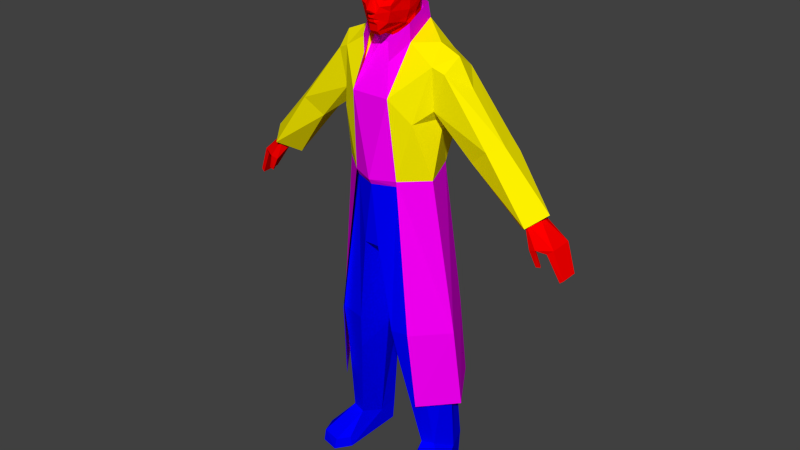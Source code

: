 # Source: jc_denton.blend  (saved by Blender 2.67.0; exported with 4.5.12 LTS)
import bpy
from mathutils import Matrix  # noqa: F401  (used for matrix-valued properties, if any)

bpy.ops.wm.read_factory_settings(use_empty=True)
scene = bpy.context.scene
scene.name = 'Scene'

# ---- collections
col_collection_1 = bpy.data.collections.new('Collection 1'); scene.collection.children.link(col_collection_1)

# ---- materials (node trees are filled in below, after node groups)
mat_face_hands = bpy.data.materials.new('face_hands')
mat_face_hands.alpha_threshold = 0.0
mat_face_hands.use_transparent_shadow = False
mat_face_hands.diffuse_color = (1.0, 0.0, 0.0, 1.0)
mat_face_hands.specular_color = (0.0, 0.0, 0.0)
mat_face_hands.roughness = 0.5
mat_coat = bpy.data.materials.new('coat')
mat_coat.alpha_threshold = 0.0
mat_coat.use_transparent_shadow = False
mat_coat.diffuse_color = (1.0, 0.8894, 0.0, 1.0)
mat_coat.specular_color = (0.0, 0.0, 0.0)
mat_coat.roughness = 0.5
mat_pants = bpy.data.materials.new('pants')
mat_pants.alpha_threshold = 0.0
mat_pants.use_transparent_shadow = False
mat_pants.diffuse_color = (0.0, 0.0, 1.0, 1.0)
mat_pants.specular_color = (0.0, 0.0, 0.0)
mat_pants.roughness = 0.5
mat_torso = bpy.data.materials.new('torso')
mat_torso.alpha_threshold = 0.0
mat_torso.use_transparent_shadow = False
mat_torso.diffuse_color = (1.0, 0.0, 1.0, 1.0)
mat_torso.specular_color = (0.0, 0.0, 0.0)
mat_torso.roughness = 0.5

# ---- material node trees

# ---- world
world_world = bpy.data.worlds.new('World'); scene.world = world_world
world_world.color = (0.05088, 0.05088, 0.05088)
world_world.use_sun_shadow = False
world_world.sun_shadow_jitter_overblur = 0.0
world_world.cycles.sampling_method = 'MANUAL'
world_world.cycles.sample_map_resolution = 256

# ---- meshes
me_jcdentonmale_ms3d_m_001 = bpy.data.meshes.new('JCDentonMale.ms3d.m.001')
me_jcdentonmale_ms3d_m_001.from_pydata([(-0.05877, 0.6087, -0.1254), (0.1318, -1.06, -0.1334), (0.02345, -0.1593, -0.1274), (-0.2653, -0.7509, -0.04118), (0.08563, 0.1174, 0.08516), (0.2681, -0.7509, -0.04118), (0.1799, 0.324, -0.04318), (0.06958, 0.4042, 0.1052), (0.5369, 0.0653, -0.1174), (0.1558, 0.5646, -0.05722), (-0.02869, -0.1252, 0.1152), (-0.1931, -0.9333, 0.01898), (0.1939, -0.9333, 0.01898), (-0.1791, 0.322, -0.04318), (-0.133, -1.06, -0.1334), (-0.5381, 0.0653, -0.1174), (-0.155, 0.5646, -0.05722), (0.05955, 0.6087, -0.1254), (-0.151, -0.7489, -0.2237), (0.08362, 0.5646, 0.004946), (-0.07081, 0.4042, 0.1052), (-0.08284, 0.5646, 0.004946), (-0.1049, 0.1134, -0.1495), (-0.1931, 0.3581, -0.1414), (-0.02267, 0.5546, 0.02099), (0.05955, 0.691, 0.06912), (0.06356, 0.5746, -0.05321), (-0.05677, 0.8053, 0.01297), (-0.5381, 0.0653, 0.01497), (-0.4819, 0.02118, -0.05521), (-0.03471, 0.5947, -0.1174), (0.02145, 0.8253, 0.03302), (0.02546, 0.8093, -0.09131), (0.5369, 0.0653, 0.01497), (0.4827, 0.02118, -0.05521), (-0.08485, 0.1174, 0.08516), (0.1759, -1.058, 0.1594), (0.1939, -1.06, -0.1314), (-0.1771, -1.058, 0.1594), (-0.1931, -1.06, -0.1314), (-0.05877, 0.6629, -0.1134), (0.05955, 0.6629, -0.1134), (0.2701, -1.058, 0.07513), (-0.2714, -1.058, 0.07513), (0.09164, 0.09137, -0.1214), (0.1919, 0.3581, -0.1414), (-0.143, -0.9394, 0.03101), (0.1438, -0.9394, 0.03101), (0.583, 0.1014, -0.05321), (-0.5842, 0.1014, -0.05321), (-0.1671, -0.4461, 0.08516), (0.1679, -0.4461, 0.08516), (0.1518, -0.7489, -0.2237), (0.1418, 0.09739, 0.008956), (-0.05877, 0.691, 0.06912), (-0.0006133, -0.1613, 0.008956), (0.02746, -0.1252, 0.1152), (0.03348, 0.5947, -0.1174), (-0.02468, -0.1593, -0.1274), (0.01543, 0.5907, 0.06912), (-0.06279, 0.5746, -0.05321), (-0.02468, 0.7652, -0.1214), (0.1819, 0.3621, 0.01297), (-0.143, 0.09739, 0.008956), (-0.1811, 0.3621, 0.01297), (-0.02067, 0.8033, 0.06711), (0.007409, 0.6749, 0.1052), (0.05955, 0.6047, -0.04519), (-0.09086, 0.09137, -0.1214), (0.4145, 0.2438, -0.1314), (0.6532, -0.09914, -0.01912), (0.6532, -0.09713, -0.0893), (0.5208, 0.08535, -0.09532), (0.6271, 0.007147, -0.09933), (-0.6524, -0.09913, -0.01912), (-0.6524, -0.09713, -0.0893), (-0.5221, 0.08736, -0.09331), (-0.6263, 0.007147, -0.09933), (-0.2112, 0.4804, -0.1394), (0.3624, 0.1977, -0.1314), (0.06758, -0.1052, -0.1495), (-0.0688, -0.1052, -0.1495), (0.06156, 0.7832, 0.04104), (-0.3636, 0.1977, -0.1314), (-0.02468, 0.5947, 0.02299), (0.02345, 0.5947, 0.02299), (0.1759, 0.1194, 0.008956), (-0.1751, 0.5065, 0.01497), (0.1759, 0.5065, 0.01497), (-0.1751, 0.1194, 0.008956), (0.222, -0.9775, -0.06123), (-0.2212, -0.9775, -0.06123), (-0.5221, 0.08736, -0.0111), (-0.504, 0.06931, -0.05521), (-0.5762, -0.0008744, 0.008956), (-0.05677, 0.8013, -0.05321), (0.2461, -1.058, 0.1433), (-0.2453, -1.058, 0.1433), (0.1057, 0.1134, -0.1495), (0.02345, 0.5546, 0.02099), (0.5208, 0.08535, -0.007086), (0.5068, 0.06731, -0.05521), (0.575, 0.00113, 0.008956), (0.6271, 0.007147, -0.01511), (-0.6263, 0.007147, -0.01511), (-0.02468, 0.8093, -0.09131), (0.05755, 0.8013, -0.05321), (0.1739, -0.07106, 0.006951), (-0.1731, -0.07106, 0.006951), (-0.01465, 0.6047, 0.08115), (0.1378, -1.058, 0.1052), (-0.137, -1.058, 0.1052), (0.5509, -0.006891, 0.004946), (0.5409, 0.09739, -0.05321), (-0.5501, -0.008896, 0.004946), (-0.6003, -0.01291, -0.1053), (-0.6083, -0.008896, -0.009091), (-0.5782, -0.06103, 0.00294), (-0.5582, -0.004885, -0.01711), (-0.5401, 0.09739, -0.05321), (-0.147, -0.438, 0.1112), (-0.02067, 0.8253, 0.03302), (-0.0006131, 0.4644, -0.1815), (0.005404, 0.715, 0.08115), (-0.00663, 0.6428, 0.08917), (0.6011, -0.01291, -0.1053), (0.6071, -0.008896, -0.009091), (0.595, -0.05502, 0.00294), (0.5589, -0.004885, -0.01711), (0.6652, -0.08911, -0.02112), (-0.6645, -0.08911, -0.02112), (0.577, -0.05903, 0.00294), (0.585, -0.05702, -0.0131), (0.1478, -0.438, 0.1112), (0.3163, 0.2157, -0.009091), (0.6652, -0.08911, -0.08529), (0.2421, -1.012, 0.1373), (-0.2413, -1.012, 0.1373), (-0.6645, -0.0871, -0.08529), (-0.5943, -0.05502, 0.00294), (-0.5842, -0.05903, -0.0131), (0.212, 0.4804, -0.1394), (0.02746, 0.6408, 0.07714), (-0.02869, 0.6408, 0.07714), (0.1759, -1.018, 0.1493), (-0.1751, -1.018, 0.1493), (0.02546, 0.7652, -0.1214), (0.1177, -0.1292, -0.1033), (-0.07081, -0.4521, 0.1032), (0.06958, -0.4521, 0.1032), (-0.4178, 0.2418, -0.1314), (-0.0006132, 0.09538, 0.1092), (-0.3175, 0.2177, -0.009091), (-0.008635, 0.6488, 0.09318), (0.02145, 0.8033, 0.06711), (-0.0688, 0.6649, -0.009091), (-0.5241, 0.08134, -0.05521), (-0.08284, 0.6268, 0.008957), (-0.05075, 0.5125, 0.07112), (0.08362, 0.6268, 0.008957), (0.04953, 0.5125, 0.07112), (-0.07482, 0.7692, -0.007086), (0.5228, 0.08134, -0.05521), (0.08161, 0.09538, 0.07714), (0.05955, 0.6248, -0.003075), (-0.1169, -0.1292, -0.1033), (-0.06479, 0.689, -0.07527), (-0.03471, 0.6669, -0.1013), (-0.02869, 0.719, -0.1234), (0.228, 0.5345, -0.05521), (-0.2272, 0.5345, -0.05521), (0.05755, 0.7271, 0.06711), (0.0395, 0.703, 0.06912), (0.01744, 0.711, 0.07112), (-0.1691, 0.328, -0.1495), (0.2661, -1.02, 0.07513), (-0.2674, -1.02, 0.07513), (0.01744, 0.6629, 0.08917), (0.1277, -0.9795, -0.06123), (0.08161, -0.4962, -0.1294), (-0.127, -0.9795, -0.06123), (-0.08084, -0.4962, -0.1294), (-0.05677, 0.7271, 0.06711), (-0.01666, 0.6629, 0.08917), (-0.08084, 0.09538, 0.07714), (-0.02267, 0.8293, -0.02914), (-0.139, 0.322, 0.06711), (0.1378, 0.322, 0.06711), (0.06758, 0.7571, -0.07326), (-0.3857, 0.2739, 0.01096), (-0.4198, 0.2799, -0.04719), (-0.2152, 0.4884, 0.004946), (-0.2794, 0.4383, -0.05922), (0.3824, 0.2759, 0.01096), (0.4165, 0.2819, -0.04719), (0.216, 0.4884, 0.004946), (0.2802, 0.4383, -0.05922), (0.06356, 0.711, 0.04906), (-0.06078, 0.6047, -0.04519), (-0.05276, 0.6208, -0.0131), (-0.01465, 0.5907, 0.06912), (-0.000613, 0.6669, -0.1274), (-0.04072, 0.703, 0.06912), (-0.06279, 0.711, 0.04906), (0.03549, 0.6669, -0.1013), (0.1699, 0.328, -0.1495), (-0.139, 0.5225, -0.1434), (0.1638, -0.4982, -0.1234), (-0.1631, -0.4982, -0.1234), (0.01543, 0.6047, 0.08115), (-0.06078, 0.7832, 0.04104), (0.08563, 0.02519, -0.1455), (-0.08485, 0.02519, -0.1455), (0.04351, 0.6328, 0.06511), (0.02345, 0.8293, -0.02914), (-0.01866, 0.711, 0.07112), (-0.0006132, 0.1154, 0.1213), (-0.02267, 0.7631, 0.07914), (0.007409, 0.6488, 0.09318), (-0.0668, 0.7571, -0.07326), (0.05755, 0.8053, 0.01297), (0.1398, 0.5225, -0.1434), (0.0756, 0.7692, -0.007086), (-0.04273, 0.6328, 0.06511), (0.06356, 0.689, -0.07527), (0.05955, 0.6428, -0.0492), (-0.004624, 0.715, 0.08115), (-0.004624, 0.6669, 0.1012), (-0.00663, 0.6749, 0.1052), (-0.05877, 0.6428, -0.0492), (0.02947, 0.719, -0.1234), (0.2521, -0.4461, -0.0131), (0.1418, -1.02, 0.1052), (-0.143, -1.02, 0.1052), (0.007409, 0.6428, 0.08917), (-0.2493, -0.4461, -0.0131), (0.222, -0.4962, -0.02914), (-0.2212, -0.4962, -0.02914), (-0.05877, 0.6248, -0.003075), (0.007409, 0.6428, 0.08917), (0.06958, 0.6649, -0.009091), (0.05354, 0.6208, -0.0131), (0.0415, 0.7291, 0.07714), (0.02145, 0.7631, 0.07914), (-0.01064, 0.723, 0.08516), (0.0395, -0.5122, -0.0111), (-0.04072, -0.5122, -0.0111), (0.005404, 0.6669, 0.1012), (-0.01064, 0.6348, 0.08917), (-0.01666, 0.6268, 0.08315), (0.01744, 0.6268, 0.08315), (0.01142, 0.6348, 0.08917), (-0.000613, 0.6448, 0.01898), (-0.02869, 0.6849, 0.08315), (0.02746, 0.6849, 0.08315), (-0.04273, 0.7291, 0.07714), (-0.3255, 0.2398, -0.1334), (0.0395, 0.717, 0.07112), (0.04953, 0.711, 0.06109), (-0.04072, 0.717, 0.07112), (-0.05075, 0.711, 0.06109), (0.02345, 0.5807, 0.01898), (-0.02267, 0.5807, 0.01898), (-0.07281, 0.721, -0.0131), (0.009415, 0.723, 0.08516), (-0.1952, -0.9694, -0.1394), (0.1939, -0.9694, -0.1394), (0.3243, 0.2398, -0.1334), (0.07159, 0.721, -0.0131), (-0.00663, 0.6428, 0.08917), (-0.05476, 0.6709, 0.06511), (0.05554, 0.6709, 0.06511), (-0.06078, 0.7551, 0.05307), (0.06156, 0.7551, 0.05307), (-0.02869, 0.703, 0.07112), (0.02746, 0.703, 0.07112), (-0.08886, -0.5944, 0.08315), (0.08964, -0.5944, 0.08315), (0.1297, -0.9755, -0.1394), (-0.129, -0.9755, -0.1394), (-0.03471, 0.6268, -0.1094), (-0.1671, -0.5924, 0.06711), (0.1679, -0.5924, 0.06711), (0.02746, 0.717, 0.07313), (-0.02869, 0.717, 0.07313), (0.03348, 0.6268, -0.1094), (-0.137, -0.4501, -0.2036), (0.1378, -0.4501, -0.2036), (0.3764, 0.2859, -0.1334), (-0.3797, 0.2839, -0.1334), (-0.04072, 0.707, 0.06912), (-0.02869, 0.707, 0.07112), (0.02746, 0.707, 0.07112), (0.0395, 0.707, 0.06912), (0.02746, 0.715, 0.07313), (-0.02869, 0.715, 0.07313), (-0.04072, 0.715, 0.07112), (0.0395, 0.715, 0.07112), (-0.1631, -0.7408, 0.08917), (0.1638, -0.7408, 0.08917), (-0.01064, 0.6529, 0.08315), (0.009415, 0.6428, 0.08315), (-0.008635, 0.6428, 0.08315), (0.009415, 0.6529, 0.08315), (-0.0307, 0.6428, 0.07112), (-0.0307, 0.6428, 0.07112), (-0.008635, 0.6428, 0.08315), (-0.01064, 0.6348, 0.08315), (0.009415, 0.6348, 0.08315), (0.009415, 0.6428, 0.08315), (0.03148, 0.6428, 0.07112), (0.03148, 0.6428, 0.07112), (0.04953, 0.5827, 0.07112), (-0.05075, 0.5827, 0.07112)], [], [(253, 183, 226), (82, 273, 222), (273, 82, 154), (243, 273, 154), (272, 161, 263), (272, 210, 161), (272, 65, 210), (272, 217, 65), (309, 308, 307), (307, 306, 309), (306, 307, 305), (309, 310, 308), (300, 303, 301), (301, 302, 300), (302, 304, 300), (301, 303, 311), (215, 295, 291), (291, 296, 290), (295, 296, 291), (290, 296, 260), (173, 292, 294), (292, 293, 297), (294, 292, 297), (293, 258, 297), (172, 258, 293), (275, 172, 293), (275, 293, 292), (173, 275, 292), (274, 215, 291), (202, 274, 291), (202, 291, 290), (260, 202, 290), (173, 294, 283), (294, 297, 257), (283, 294, 257), (297, 258, 257), (215, 284, 295), (295, 259, 296), (284, 259, 295), (296, 259, 260), (240, 271, 164), (271, 213, 164), (155, 238, 270), (238, 223, 270), (177, 271, 254), (271, 142, 213), (271, 177, 142), (238, 155, 199), (84, 238, 199), (164, 241, 240), (85, 241, 164), (154, 121, 65), (121, 154, 31), (65, 243, 154), (243, 65, 217), (220, 82, 222), (154, 82, 220), (31, 154, 220), (27, 161, 210), (65, 27, 210), (121, 27, 65), (173, 123, 254), (123, 177, 254), (54, 270, 253), (270, 183, 253), (270, 143, 183), (143, 270, 223), (271, 25, 254), (203, 263, 54), (54, 263, 270), (271, 268, 25), (25, 268, 197), (263, 155, 270), (275, 173, 254), (215, 274, 253), (124, 143, 252), (269, 252, 143), (252, 269, 239), (252, 234, 124), (234, 252, 142), (239, 142, 252), (123, 244, 226), (66, 226, 228), (226, 66, 123), (244, 123, 264), (234, 248, 251), (248, 234, 124), (228, 226, 183), (227, 228, 183), (250, 109, 209), (109, 250, 249), (153, 239, 218), (239, 153, 269), (251, 249, 250), (249, 251, 248), (217, 264, 243), (264, 217, 244), (228, 247, 66), (247, 228, 227), (183, 218, 177), (218, 183, 153), (247, 183, 177), (183, 247, 227), (66, 177, 123), (247, 177, 66), (248, 124, 143), (269, 153, 143), (249, 248, 143), (143, 153, 183), (264, 123, 173), (251, 142, 234), (239, 142, 218), (250, 142, 251), (142, 177, 218), (244, 284, 215), (223, 109, 249), (259, 284, 255), (249, 143, 223), (217, 255, 244), (284, 244, 255), (274, 202, 253), (264, 173, 283), (213, 250, 209), (257, 242, 283), (250, 213, 142), (243, 264, 242), (283, 242, 264), (275, 254, 172), (263, 203, 272), (272, 203, 182), (203, 54, 260), (54, 253, 202), (54, 202, 260), (217, 272, 255), (272, 182, 255), (255, 182, 259), (260, 182, 203), (259, 182, 260), (268, 273, 197), (273, 171, 197), (268, 271, 240), (164, 59, 85), (59, 164, 209), (197, 258, 25), (25, 172, 254), (25, 258, 172), (243, 242, 273), (273, 242, 171), (242, 257, 171), (258, 197, 171), (257, 258, 171), (268, 222, 273), (244, 215, 226), (223, 238, 109), (215, 253, 226), (109, 59, 209), (59, 109, 200), (59, 84, 85), (84, 59, 200), (238, 84, 200), (200, 109, 238), (213, 209, 164), (225, 240, 241), (32, 185, 214), (185, 32, 105), (146, 105, 32), (105, 146, 61), (168, 146, 230), (146, 168, 61), (167, 230, 204), (230, 167, 168), (121, 214, 185), (214, 121, 31), (188, 268, 224), (188, 222, 268), (224, 225, 204), (214, 31, 220), (32, 188, 146), (32, 106, 188), (214, 220, 106), (220, 222, 106), (230, 224, 204), (230, 188, 224), (188, 106, 222), (106, 32, 214), (146, 188, 230), (224, 268, 240), (240, 225, 224), (166, 155, 263), (219, 166, 263), (219, 263, 161), (229, 199, 155), (166, 167, 229), (155, 166, 229), (185, 27, 121), (105, 61, 219), (105, 219, 95), (185, 95, 27), (27, 95, 161), (168, 167, 166), (168, 166, 219), (219, 161, 95), (95, 185, 105), (61, 168, 219), (71, 125, 73), (75, 138, 77), (75, 77, 115), (103, 73, 113), (113, 73, 72), (113, 100, 103), (102, 112, 131), (102, 131, 127), (102, 100, 112), (100, 102, 103), (129, 73, 103), (112, 100, 101), (103, 102, 126), (129, 126, 70), (129, 103, 126), (104, 119, 77), (119, 76, 77), (119, 104, 92), (94, 117, 114), (94, 139, 117), (94, 114, 92), (92, 104, 94), (77, 138, 130), (130, 104, 77), (114, 93, 92), (104, 116, 94), (130, 74, 116), (130, 116, 104), (135, 70, 71), (135, 129, 70), (138, 75, 74), (138, 74, 130), (112, 101, 128), (112, 128, 132), (112, 132, 131), (102, 128, 126), (128, 101, 126), (101, 125, 126), (126, 71, 70), (71, 126, 125), (114, 118, 93), (114, 140, 118), (114, 117, 140), (94, 116, 118), (118, 116, 93), (93, 116, 115), (116, 74, 75), (75, 115, 116), (132, 128, 102), (102, 127, 132), (131, 132, 127), (140, 94, 118), (94, 140, 139), (117, 139, 140), (72, 125, 101), (72, 73, 125), (115, 77, 76), (76, 93, 115), (71, 73, 135), (73, 129, 135), (262, 84, 198), (198, 84, 199), (84, 261, 85), (261, 84, 262), (261, 67, 85), (67, 241, 85), (204, 280, 167), (280, 204, 285), (285, 225, 67), (285, 204, 225), (225, 241, 67), (280, 198, 229), (280, 229, 167), (229, 198, 199), (162, 48, 33), (44, 68, 22), (98, 44, 22), (53, 44, 98), (17, 19, 7), (21, 0, 20), (163, 86, 4), (163, 53, 86), (184, 89, 63), (89, 184, 35), (22, 63, 89), (98, 86, 53), (22, 68, 63), (33, 34, 162), (8, 48, 162), (162, 34, 8), (156, 28, 49), (28, 156, 29), (15, 156, 49), (156, 15, 29), (122, 206, 0), (16, 0, 206), (170, 16, 206), (122, 17, 221), (122, 0, 17), (87, 16, 170), (170, 206, 78), (170, 191, 87), (20, 186, 35), (87, 186, 20), (186, 13, 89, 35), (98, 122, 205), (22, 174, 122), (64, 13, 186), (23, 206, 174), (206, 122, 174), (205, 122, 221), (186, 87, 64), (22, 122, 98), (174, 13, 23), (87, 191, 64), (23, 78, 206), (64, 189, 152), (189, 64, 191), (13, 64, 152), (49, 28, 189), (152, 189, 28), (28, 29, 152), (62, 134, 193), (193, 195, 62), (6, 134, 62), (48, 193, 33), (134, 33, 193), (33, 134, 34), (194, 141, 196), (194, 288, 141), (195, 194, 196), (195, 193, 194), (289, 150, 190), (190, 192, 78), (190, 78, 289), (191, 192, 190), (191, 190, 189), (170, 192, 191), (78, 192, 170), (169, 195, 196), (141, 169, 196), (193, 48, 194), (69, 48, 8), (69, 194, 48), (189, 190, 49), (150, 15, 49), (150, 49, 190), (288, 194, 69), (289, 23, 256), (23, 289, 78), (256, 150, 289), (256, 83, 150), (152, 83, 256), (256, 23, 13), (13, 152, 256), (83, 29, 15), (83, 15, 150), (29, 83, 152), (288, 267, 45), (45, 141, 288), (267, 288, 69), (267, 69, 79), (134, 267, 79), (267, 6, 45), (6, 267, 134), (79, 8, 34), (79, 69, 8), (34, 134, 79), (9, 221, 17), (169, 221, 9), (88, 169, 9), (7, 4, 187), (88, 7, 187), (98, 205, 6, 86), (62, 187, 6), (45, 205, 221), (205, 45, 6), (187, 62, 88), (62, 195, 88), (45, 221, 141), (169, 141, 221), (169, 88, 195), (57, 30, 0), (0, 17, 57), (16, 0, 30), (57, 17, 9), (16, 87, 21), (16, 21, 0), (87, 20, 21), (9, 17, 19), (88, 19, 7), (88, 9, 19), (207, 179, 2), (42, 37, 90), (90, 175, 42), (42, 96, 36), (42, 36, 110), (110, 1, 37), (37, 42, 110), (110, 36, 144), (144, 232, 110), (1, 178, 278), (47, 232, 144), (178, 110, 232), (178, 1, 110), (47, 178, 232), (136, 36, 96), (136, 144, 36), (42, 136, 96), (136, 42, 175), (47, 136, 12), (136, 47, 144), (266, 1, 278), (266, 37, 1), (12, 136, 175), (12, 175, 90), (39, 91, 265), (43, 91, 39), (91, 43, 176), (43, 38, 97), (43, 111, 38), (111, 39, 14), (39, 111, 43), (111, 145, 38), (145, 111, 233), (14, 279, 180), (46, 145, 233), (180, 233, 111), (180, 111, 14), (46, 233, 180), (137, 97, 38), (137, 38, 145), (43, 97, 137), (137, 176, 43), (46, 11, 137), (137, 145, 46), (265, 279, 14), (265, 14, 39), (11, 176, 137), (11, 91, 176), (151, 56, 163), (10, 151, 184), (151, 10, 56), (107, 163, 51), (163, 149, 51), (108, 50, 184), (50, 148, 184), (148, 10, 184), (149, 163, 56), (90, 236, 12), (236, 282, 12), (91, 11, 237), (11, 281, 237), (281, 46, 276), (46, 281, 11), (47, 282, 277), (282, 47, 12), (180, 246, 276), (180, 276, 46), (276, 246, 148), (281, 237, 50), (50, 281, 276), (276, 148, 50), (178, 277, 245), (178, 47, 277), (277, 149, 245), (282, 236, 51), (51, 277, 282), (277, 51, 149), (51, 236, 107), (149, 55, 245), (149, 56, 55), (163, 107, 53), (50, 237, 108), (148, 55, 10), (148, 246, 55), (108, 184, 63), (108, 68, 165), (107, 147, 44), (207, 2, 147), (181, 180, 279), (181, 246, 180), (208, 91, 237), (208, 265, 91), (181, 265, 208), (181, 279, 265), (179, 178, 245), (179, 278, 178), (179, 266, 278), (179, 207, 266), (55, 58, 2), (147, 207, 236), (236, 107, 147), (37, 266, 90), (179, 55, 2), (179, 245, 55), (107, 53, 44), (165, 108, 237), (237, 208, 165), (208, 58, 181), (208, 165, 58), (181, 55, 246), (181, 58, 55), (108, 68, 63), (55, 56, 10), (207, 90, 266), (207, 236, 90), (81, 2, 58), (165, 212, 68), (147, 211, 44), (2, 80, 147), (212, 211, 44), (44, 68, 212), (212, 80, 81), (80, 212, 211), (2, 81, 80), (147, 80, 211), (58, 165, 81), (165, 212, 81), (163, 4, 216), (60, 30, 16), (151, 163, 216), (26, 9, 57), (99, 7, 9), (24, 16, 20), (16, 24, 60), (9, 26, 99), (20, 7, 99), (20, 99, 24), (20, 216, 7), (216, 4, 7), (216, 20, 35), (184, 216, 35), (184, 151, 216), (60, 262, 198), (60, 24, 262), (261, 26, 67), (261, 99, 26), (24, 261, 262), (261, 24, 99), (30, 60, 280), (60, 198, 280), (57, 285, 26), (285, 67, 26), (30, 285, 57), (285, 30, 280), (20, 158, 21), (157, 21, 158), (157, 40, 0), (157, 0, 21), (313, 157, 158), (19, 159, 160), (160, 159, 312), (17, 41, 159), (159, 19, 17), (7, 19, 160), (0, 201, 17), (201, 41, 17), (0, 40, 201), (22, 89, 13, 174), (298, 120, 3), (120, 235, 3), (3, 235, 286, 18), (22, 286, 235, 89), (98, 86, 231, 287), (287, 52, 18, 286), (35, 89, 235, 120), (287, 231, 5, 52), (4, 133, 231, 86), (231, 133, 299, 5), (22, 98, 287, 286), (86, 6, 187, 4)])
me_jcdentonmale_ms3d_m_001.polygons.foreach_set('material_index', [0, 0, 0, 0, 0, 0, 0, 0, 0, 0, 0, 0, 0, 0, 0, 0, 0, 0, 0, 0, 0, 0, 0, 0, 0, 0, 0, 0, 0, 0, 0, 0, 0, 0, 0, 0, 0, 0, 0, 0, 0, 0, 0, 0, 0, 0, 0, 0, 0, 0, 0, 0, 0, 0, 0, 0, 0, 0, 0, 0, 0, 0, 0, 0, 0, 0, 0, 0, 0, 0, 0, 0, 0, 0, 0, 0, 0, 0, 0, 0, 0, 0, 0, 0, 0, 0, 0, 0, 0, 0, 0, 0, 0, 0, 0, 0, 0, 0, 0, 0, 0, 0, 0, 0, 0, 0, 0, 0, 0, 0, 0, 0, 0, 0, 0, 0, 0, 0, 0, 0, 0, 0, 0, 0, 0, 0, 0, 0, 0, 0, 0, 0, 0, 0, 0, 0, 0, 0, 0, 0, 0, 0, 0, 0, 0, 0, 0, 0, 0, 0, 0, 0, 0, 0, 0, 0, 0, 0, 0, 0, 0, 0, 0, 0, 0, 0, 0, 0, 0, 0, 0, 0, 0, 0, 0, 0, 0, 0, 0, 0, 0, 0, 0, 0, 0, 0, 0, 0, 0, 0, 0, 0, 0, 0, 0, 0, 0, 0, 0, 0, 0, 0, 0, 0, 0, 0, 0, 0, 0, 0, 0, 0, 0, 0, 0, 0, 0, 0, 0, 0, 0, 0, 0, 0, 0, 0, 0, 0, 0, 0, 0, 0, 0, 0, 0, 0, 0, 0, 0, 0, 0, 0, 0, 0, 0, 0, 0, 0, 0, 0, 0, 0, 0, 0, 0, 0, 0, 0, 0, 0, 0, 0, 0, 0, 0, 0, 0, 0, 0, 0, 0, 0, 0, 0, 0, 0, 0, 0, 1, 1, 1, 1, 1, 1, 1, 1, 1, 1, 1, 1, 1, 1, 1, 1, 1, 1, 1, 1, 1, 1, 1, 1, 1, 1, 1, 1, 1, 1, 1, 1, 1, 1, 1, 1, 1, 1, 1, 1, 1, 1, 1, 1, 1, 1, 1, 1, 1, 1, 1, 1, 1, 1, 1, 1, 1, 1, 1, 1, 1, 1, 1, 1, 1, 1, 1, 1, 1, 1, 1, 1, 1, 1, 1, 1, 1, 1, 1, 1, 1, 1, 1, 1, 1, 1, 1, 1, 1, 1, 1, 1, 1, 1, 1, 1, 1, 1, 1, 1, 1, 1, 1, 1, 1, 1, 1, 1, 1, 1, 1, 1, 1, 1, 1, 1, 1, 1, 2, 2, 2, 2, 2, 2, 2, 2, 2, 2, 2, 2, 2, 2, 2, 2, 2, 2, 2, 2, 2, 2, 2, 2, 2, 2, 2, 2, 2, 2, 2, 2, 2, 2, 2, 2, 2, 2, 2, 2, 2, 2, 2, 2, 2, 2, 2, 2, 2, 2, 2, 2, 2, 2, 2, 2, 2, 2, 2, 2, 2, 2, 2, 2, 2, 2, 2, 2, 2, 2, 2, 2, 2, 2, 2, 2, 2, 2, 2, 2, 2, 2, 2, 2, 2, 2, 2, 2, 2, 2, 2, 2, 2, 2, 2, 2, 2, 2, 2, 2, 2, 2, 2, 2, 2, 2, 2, 2, 2, 2, 2, 2, 2, 2, 2, 2, 2, 2, 2, 2, 2, 2, 2, 2, 2, 2, 2, 3, 3, 3, 3, 3, 3, 3, 3, 3, 3, 3, 3, 3, 3, 3, 3, 3, 3, 3, 3, 3, 3, 3, 3, 3, 3, 3, 3, 3, 3, 3, 3, 3, 3, 3, 3, 3, 3, 3, 3, 1, 3, 3, 3, 3, 3, 3, 3, 3, 3, 3, 3, 1])
_k = set([(0, 20), (3, 18), (3, 298), (4, 133), (5, 52), (5, 299), (7, 9), (7, 17), (7, 160), (16, 20), (18, 52), (20, 158), (35, 120), (40, 157), (40, 201), (41, 159), (41, 201), (72, 101), (72, 113), (76, 93), (76, 119), (92, 93), (92, 119), (100, 101), (100, 113), (120, 298), (133, 299), (157, 313), (158, 313), (159, 312), (160, 312), (300, 303), (300, 304), (301, 302), (301, 311), (302, 304), (303, 311), (305, 306), (305, 307), (306, 309), (307, 308), (308, 310), (309, 310)])
me_jcdentonmale_ms3d_m_001.attributes.new('sharp_edge', 'BOOLEAN', 'EDGE').data.foreach_set('value', [ (min(e.vertices), max(e.vertices)) in _k for e in me_jcdentonmale_ms3d_m_001.edges])
_uv = me_jcdentonmale_ms3d_m_001.uv_layers.new(name='ms3d_uv_layer')
_uv.uv.foreach_set('vector', [0.1804, 0.3686, 0.2196, 0.3098, 0.2471, 0.4235, 0.4667, 0.6353, 0.4588, 0.5647, 0.5373, 0.5451, 0.4588, 0.5647, 0.4667, 0.6353, 0.3176, 0.6627, 0.3176, 0.5647, 0.4588, 0.5647, 0.3176, 0.6627, 0.08627, 0.5647, 0.007843, 0.549, 0.01961, 0.4196, 0.08627, 0.5647, 0.07059, 0.6431, 0.007843, 0.549, 0.08627, 0.5647, 0.2078, 0.6627, 0.07059, 0.6431, 0.08627, 0.5647, 0.2078, 0.5647, 0.2078, 0.6627, 0.9882, 0.05098, 0.9098, 0.01961, 0.9098, 0.1882, 0.9098, 0.1882, 0.9882, 0.1569, 0.9882, 0.05098, 0.9882, 0.1569, 0.9098, 0.1882, 0.9843, 0.1961, 0.9882, 0.05098, 0.9882, 0.007843, 0.9098, 0.01961, 0.9098, 0.1882, 0.9098, 0.01961, 0.9882, 0.05098, 0.9882, 0.05098, 0.9882, 0.1569, 0.9098, 0.1882, 0.9882, 0.1569, 0.9843, 0.1961, 0.9098, 0.1882, 0.9882, 0.05098, 0.9098, 0.01961, 0.9882, 0.007843, 0.2078, 0.4157, 0.1843, 0.4314, 0.1843, 0.4118, 0.1843, 0.4118, 0.1451, 0.4314, 0.1451, 0.4078, 0.1843, 0.4314, 0.1451, 0.4314, 0.1843, 0.4118, 0.1451, 0.4078, 0.1451, 0.4314, 0.1216, 0.4196, 0.3216, 0.4157, 0.3451, 0.4118, 0.3451, 0.4314, 0.3451, 0.4118, 0.3843, 0.4078, 0.3843, 0.4314, 0.3451, 0.4314, 0.3451, 0.4118, 0.3843, 0.4314, 0.3843, 0.4078, 0.4118, 0.4196, 0.3843, 0.4314, 0.3843, 0.4, 0.4118, 0.4196, 0.3843, 0.4078, 0.3451, 0.4039, 0.3843, 0.4, 0.3843, 0.4078, 0.3451, 0.4039, 0.3843, 0.4078, 0.3451, 0.4118, 0.3216, 0.4157, 0.3451, 0.4039, 0.3451, 0.4118, 0.1843, 0.4039, 0.2078, 0.4157, 0.1843, 0.4118, 0.1451, 0.4, 0.1843, 0.4039, 0.1843, 0.4118, 0.1451, 0.4, 0.1843, 0.4118, 0.1451, 0.4078, 0.1216, 0.4196, 0.1451, 0.4, 0.1451, 0.4078, 0.3216, 0.4157, 0.3451, 0.4314, 0.3451, 0.4392, 0.3451, 0.4314, 0.3843, 0.4314, 0.3843, 0.4392, 0.3451, 0.4392, 0.3451, 0.4314, 0.3843, 0.4392, 0.3843, 0.4314, 0.4118, 0.4196, 0.3843, 0.4392, 0.2078, 0.4157, 0.1843, 0.4392, 0.1843, 0.4314, 0.1843, 0.4314, 0.1451, 0.4392, 0.1451, 0.4314, 0.1843, 0.4392, 0.1451, 0.4392, 0.1843, 0.4314, 0.1451, 0.4314, 0.1451, 0.4392, 0.1216, 0.4196, 0.5137, 0.2667, 0.4157, 0.2941, 0.4784, 0.1569, 0.4157, 0.2941, 0.3882, 0.2118, 0.4784, 0.1569, 0.02745, 0.2706, 0.06275, 0.1569, 0.1137, 0.302, 0.06275, 0.1569, 0.1412, 0.2118, 0.1137, 0.302, 0.3176, 0.3098, 0.4157, 0.2941, 0.349, 0.3686, 0.4157, 0.2941, 0.3373, 0.2431, 0.3882, 0.2118, 0.4157, 0.2941, 0.3176, 0.3098, 0.3373, 0.2431, 0.06275, 0.1569, 0.02745, 0.2706, 0.04706, 0.1294, 0.2039, 0.09804, 0.06275, 0.1569, 0.04706, 0.1294, 0.4784, 0.1569, 0.4902, 0.1294, 0.5137, 0.2667, 0.3216, 0.09804, 0.4902, 0.1294, 0.4784, 0.1569, 0.3176, 0.6627, 0.1804, 0.7216, 0.2078, 0.6627, 0.1804, 0.7216, 0.3176, 0.6627, 0.3373, 0.7216, 0.2078, 0.6627, 0.3176, 0.5647, 0.3176, 0.6627, 0.3176, 0.5647, 0.2078, 0.6627, 0.2078, 0.5647, 0.5216, 0.6824, 0.4667, 0.6353, 0.5373, 0.5451, 0.3176, 0.6627, 0.4667, 0.6353, 0.5216, 0.6824, 0.3373, 0.7216, 0.3176, 0.6627, 0.5216, 0.6824, 0.01961, 0.6784, 0.007843, 0.549, 0.07059, 0.6431, 0.2078, 0.6627, 0.01961, 0.6784, 0.07059, 0.6431, 0.1804, 0.7216, 0.01961, 0.6784, 0.2078, 0.6627, 0.3216, 0.4157, 0.2824, 0.4235, 0.349, 0.3686, 0.2824, 0.4235, 0.3176, 0.3098, 0.349, 0.3686, 0.1137, 0.3686, 0.1137, 0.302, 0.1804, 0.3686, 0.1137, 0.302, 0.2196, 0.3098, 0.1804, 0.3686, 0.1137, 0.302, 0.2, 0.2431, 0.2196, 0.3098, 0.2, 0.2431, 0.1137, 0.302, 0.1412, 0.2118, 0.4157, 0.2941, 0.4196, 0.3686, 0.349, 0.3686, 0.08627, 0.4196, 0.01961, 0.4196, 0.1137, 0.3686, 0.1137, 0.3686, 0.01961, 0.4196, 0.1137, 0.302, 0.4157, 0.2941, 0.5216, 0.4196, 0.4196, 0.3686, 0.4196, 0.3686, 0.5216, 0.4196, 0.4471, 0.4196, 0.01961, 0.4196, 0.02745, 0.2706, 0.1137, 0.302, 0.3451, 0.4039, 0.3216, 0.4157, 0.349, 0.3686, 0.2078, 0.4157, 0.1843, 0.4039, 0.1804, 0.3686, 0.2471, 0.2431, 0.2, 0.2431, 0.2667, 0.251, 0.2471, 0.2549, 0.2667, 0.251, 0.2, 0.2431, 0.2667, 0.251, 0.2471, 0.2549, 0.2902, 0.2549, 0.2667, 0.251, 0.2863, 0.2431, 0.2471, 0.2431, 0.2863, 0.2431, 0.2667, 0.251, 0.3373, 0.2431, 0.2902, 0.2549, 0.3373, 0.2431, 0.2667, 0.251, 0.2824, 0.4235, 0.2392, 0.4549, 0.2471, 0.4235, 0.2863, 0.3412, 0.2471, 0.4235, 0.251, 0.3412, 0.2471, 0.4235, 0.2863, 0.3412, 0.2824, 0.4235, 0.2392, 0.4549, 0.2824, 0.4235, 0.2902, 0.4549, 0.2863, 0.2431, 0.2353, 0.2157, 0.298, 0.2157, 0.2353, 0.2157, 0.2863, 0.2431, 0.2471, 0.2431, 0.251, 0.3412, 0.2471, 0.4235, 0.2196, 0.3098, 0.2549, 0.3255, 0.251, 0.3412, 0.2196, 0.3098, 0.302, 0.1922, 0.2392, 0.1608, 0.298, 0.1608, 0.2392, 0.1608, 0.302, 0.1922, 0.2314, 0.1922, 0.2392, 0.2784, 0.2902, 0.2549, 0.2941, 0.2784, 0.2902, 0.2549, 0.2392, 0.2784, 0.2471, 0.2549, 0.298, 0.2157, 0.2314, 0.1922, 0.302, 0.1922, 0.2314, 0.1922, 0.298, 0.2157, 0.2353, 0.2157, 0.2078, 0.5647, 0.2902, 0.4549, 0.3176, 0.5647, 0.2902, 0.4549, 0.2078, 0.5647, 0.2392, 0.4549, 0.251, 0.3412, 0.2824, 0.3255, 0.2863, 0.3412, 0.2824, 0.3255, 0.251, 0.3412, 0.2549, 0.3255, 0.2196, 0.3098, 0.2941, 0.2784, 0.3176, 0.3098, 0.2941, 0.2784, 0.2196, 0.3098, 0.2392, 0.2784, 0.2824, 0.3255, 0.2196, 0.3098, 0.3176, 0.3098, 0.2196, 0.3098, 0.2824, 0.3255, 0.2549, 0.3255, 0.2863, 0.3412, 0.3176, 0.3098, 0.2824, 0.4235, 0.2824, 0.3255, 0.3176, 0.3098, 0.2863, 0.3412, 0.2353, 0.2157, 0.2471, 0.2431, 0.2, 0.2431, 0.2471, 0.2549, 0.2392, 0.2784, 0.2, 0.2431, 0.2314, 0.1922, 0.2353, 0.2157, 0.2, 0.2431, 0.2, 0.2431, 0.2392, 0.2784, 0.2196, 0.3098, 0.2902, 0.4549, 0.2824, 0.4235, 0.3216, 0.4157, 0.298, 0.2157, 0.3373, 0.2431, 0.2863, 0.2431, 0.2902, 0.2549, 0.3373, 0.2431, 0.2941, 0.2784, 0.302, 0.1922, 0.3373, 0.2431, 0.298, 0.2157, 0.3373, 0.2431, 0.3176, 0.3098, 0.2941, 0.2784, 0.2392, 0.4549, 0.1843, 0.4392, 0.2078, 0.4157, 0.1412, 0.2118, 0.2392, 0.1608, 0.2314, 0.1922, 0.1451, 0.4392, 0.1843, 0.4392, 0.1804, 0.4667, 0.2314, 0.1922, 0.2, 0.2431, 0.1412, 0.2118, 0.2078, 0.5647, 0.1804, 0.4667, 0.2392, 0.4549, 0.1843, 0.4392, 0.2392, 0.4549, 0.1804, 0.4667, 0.1843, 0.4039, 0.1451, 0.4, 0.1804, 0.3686, 0.2902, 0.4549, 0.3216, 0.4157, 0.3451, 0.4392, 0.3882, 0.2118, 0.302, 0.1922, 0.298, 0.1608, 0.3843, 0.4392, 0.349, 0.4667, 0.3451, 0.4392, 0.302, 0.1922, 0.3882, 0.2118, 0.3373, 0.2431, 0.3176, 0.5647, 0.2902, 0.4549, 0.349, 0.4667, 0.3451, 0.4392, 0.349, 0.4667, 0.2902, 0.4549, 0.3451, 0.4039, 0.349, 0.3686, 0.3843, 0.4, 0.01961, 0.4196, 0.08627, 0.4196, 0.08627, 0.5647, 0.08627, 0.5647, 0.08627, 0.4196, 0.1255, 0.4667, 0.08627, 0.4196, 0.1137, 0.3686, 0.1216, 0.4196, 0.1137, 0.3686, 0.1804, 0.3686, 0.1451, 0.4, 0.1137, 0.3686, 0.1451, 0.4, 0.1216, 0.4196, 0.2078, 0.5647, 0.08627, 0.5647, 0.1804, 0.4667, 0.08627, 0.5647, 0.1255, 0.4667, 0.1804, 0.4667, 0.1804, 0.4667, 0.1255, 0.4667, 0.1451, 0.4392, 0.1216, 0.4196, 0.1255, 0.4667, 0.08627, 0.4196, 0.1451, 0.4392, 0.1255, 0.4667, 0.1216, 0.4196, 0.5216, 0.4196, 0.4588, 0.5647, 0.4471, 0.4196, 0.4588, 0.5647, 0.4039, 0.4667, 0.4471, 0.4196, 0.5216, 0.4196, 0.4157, 0.2941, 0.5137, 0.2667, 0.4784, 0.1569, 0.3255, 0.1294, 0.3216, 0.09804, 0.3255, 0.1294, 0.4784, 0.1569, 0.298, 0.1608, 0.4471, 0.4196, 0.4118, 0.4196, 0.4196, 0.3686, 0.4196, 0.3686, 0.3843, 0.4, 0.349, 0.3686, 0.4196, 0.3686, 0.4118, 0.4196, 0.3843, 0.4, 0.3176, 0.5647, 0.349, 0.4667, 0.4588, 0.5647, 0.4588, 0.5647, 0.349, 0.4667, 0.4039, 0.4667, 0.349, 0.4667, 0.3843, 0.4392, 0.4039, 0.4667, 0.4118, 0.4196, 0.4471, 0.4196, 0.4039, 0.4667, 0.3843, 0.4392, 0.4118, 0.4196, 0.4039, 0.4667, 0.5216, 0.4196, 0.5373, 0.5451, 0.4588, 0.5647, 0.2392, 0.4549, 0.2078, 0.4157, 0.2471, 0.4235, 0.1412, 0.2118, 0.06275, 0.1569, 0.2392, 0.1608, 0.2078, 0.4157, 0.1804, 0.3686, 0.2471, 0.4235, 0.2392, 0.1608, 0.3255, 0.1294, 0.298, 0.1608, 0.3255, 0.1294, 0.2392, 0.1608, 0.2157, 0.1294, 0.3255, 0.1294, 0.2039, 0.09804, 0.3216, 0.09804, 0.2039, 0.09804, 0.3255, 0.1294, 0.2157, 0.1294, 0.06275, 0.1569, 0.2039, 0.09804, 0.2157, 0.1294, 0.2157, 0.1294, 0.2392, 0.1608, 0.06275, 0.1569, 0.3882, 0.2118, 0.298, 0.1608, 0.4784, 0.1569, 0.6392, 0.1529, 0.5137, 0.2667, 0.4902, 0.1294, 0.7843, 0.5765, 0.9804, 0.6902, 0.7804, 0.6902, 0.9804, 0.6902, 0.7843, 0.5765, 0.9765, 0.5765, 0.7843, 0.4902, 0.9765, 0.5765, 0.7843, 0.5765, 0.9765, 0.5765, 0.7843, 0.4902, 0.9765, 0.4902, 0.9882, 0.3686, 0.7843, 0.4902, 0.7686, 0.3686, 0.7843, 0.4902, 0.9882, 0.3686, 0.9765, 0.4902, 0.8824, 0.2353, 0.7686, 0.3686, 0.7725, 0.2353, 0.7686, 0.3686, 0.8824, 0.2353, 0.9882, 0.3686, 0.9804, 0.7137, 0.7804, 0.6902, 0.9804, 0.6902, 0.7804, 0.6902, 0.9804, 0.7137, 0.7804, 0.7137, 0.6824, 0.502, 0.5216, 0.4196, 0.6824, 0.3294, 0.6824, 0.502, 0.5373, 0.5451, 0.5216, 0.4196, 0.6824, 0.3294, 0.6392, 0.1529, 0.7725, 0.2353, 0.7804, 0.6902, 0.7804, 0.7137, 0.5216, 0.6824, 0.7843, 0.5765, 0.6824, 0.502, 0.7843, 0.4902, 0.7843, 0.5765, 0.6706, 0.6118, 0.6824, 0.502, 0.7804, 0.6902, 0.5216, 0.6824, 0.6706, 0.6118, 0.5216, 0.6824, 0.5373, 0.5451, 0.6706, 0.6118, 0.7686, 0.3686, 0.6824, 0.3294, 0.7725, 0.2353, 0.7686, 0.3686, 0.6824, 0.502, 0.6824, 0.3294, 0.6824, 0.502, 0.6706, 0.6118, 0.5373, 0.5451, 0.6706, 0.6118, 0.7843, 0.5765, 0.7804, 0.6902, 0.7843, 0.4902, 0.6824, 0.502, 0.7686, 0.3686, 0.6824, 0.3294, 0.5216, 0.4196, 0.5137, 0.2667, 0.5137, 0.2667, 0.6392, 0.1529, 0.6824, 0.3294, 0.6824, 0.3294, 0.5137, 0.2667, 0.5216, 0.4196, 0.6824, 0.502, 0.6824, 0.3294, 0.5216, 0.4196, 0.6824, 0.502, 0.5216, 0.4196, 0.5373, 0.5451, 0.6392, 0.1529, 0.4902, 0.1294, 0.5137, 0.2667, 0.6824, 0.3294, 0.7725, 0.2353, 0.6392, 0.1529, 0.5137, 0.2667, 0.6824, 0.3294, 0.6392, 0.1529, 0.7804, 0.6902, 0.5216, 0.6824, 0.7804, 0.7137, 0.7843, 0.5765, 0.7843, 0.4902, 0.6824, 0.502, 0.7843, 0.5765, 0.6824, 0.502, 0.6706, 0.6118, 0.7804, 0.6902, 0.6706, 0.6118, 0.5216, 0.6824, 0.5216, 0.6824, 0.6706, 0.6118, 0.5373, 0.5451, 0.7686, 0.3686, 0.7725, 0.2353, 0.6824, 0.3294, 0.7686, 0.3686, 0.6824, 0.3294, 0.6824, 0.502, 0.6824, 0.502, 0.5373, 0.5451, 0.6706, 0.6118, 0.6706, 0.6118, 0.7804, 0.6902, 0.7843, 0.5765, 0.7843, 0.4902, 0.7686, 0.3686, 0.6824, 0.502, 0.3098, 0.749, 0.3098, 0.8549, 0.3608, 0.8627, 0.3098, 0.749, 0.3608, 0.749, 0.3608, 0.8627, 0.3098, 0.749, 0.3608, 0.8627, 0.3098, 0.8549, 0.549, 0.8706, 0.3608, 0.8627, 0.4431, 0.9922, 0.4431, 0.9922, 0.3608, 0.8627, 0.349, 0.9725, 0.4431, 0.9922, 0.5216, 1.0, 0.549, 0.8706, 0.6235, 0.8824, 0.6275, 0.9765, 0.7137, 0.898, 0.6235, 0.8824, 0.7137, 0.898, 0.698, 0.8588, 0.6235, 0.8824, 0.5216, 1.0, 0.6275, 0.9765, 0.5216, 1.0, 0.6235, 0.8824, 0.549, 0.8706, 0.5451, 0.749, 0.3608, 0.8627, 0.549, 0.8706, 0.6275, 0.9765, 0.5216, 1.0, 0.6157, 1.0, 0.549, 0.8706, 0.6235, 0.8824, 0.5843, 0.8549, 0.5451, 0.749, 0.5843, 0.8549, 0.5843, 0.749, 0.5451, 0.749, 0.549, 0.8706, 0.5843, 0.8549, 0.549, 0.8706, 0.4431, 0.9922, 0.3608, 0.8627, 0.4431, 0.9922, 0.349, 0.9725, 0.3608, 0.8627, 0.4431, 0.9922, 0.549, 0.8706, 0.5216, 1.0, 0.6235, 0.8824, 0.7137, 0.898, 0.6275, 0.9765, 0.6235, 0.8824, 0.698, 0.8588, 0.7137, 0.898, 0.6235, 0.8824, 0.6275, 0.9765, 0.5216, 1.0, 0.5216, 1.0, 0.549, 0.8706, 0.6235, 0.8824, 0.3608, 0.8627, 0.3608, 0.749, 0.5451, 0.749, 0.5451, 0.749, 0.549, 0.8706, 0.3608, 0.8627, 0.6275, 0.9765, 0.6157, 1.0, 0.5216, 1.0, 0.549, 0.8706, 0.5843, 0.8549, 0.6235, 0.8824, 0.5451, 0.749, 0.5843, 0.749, 0.5843, 0.8549, 0.5451, 0.749, 0.5843, 0.8549, 0.549, 0.8706, 0.3098, 0.7922, 0.09804, 0.749, 0.3098, 0.749, 0.3098, 0.7922, 0.09804, 0.7922, 0.09804, 0.749, 0.3098, 0.7922, 0.3098, 0.749, 0.09804, 0.749, 0.3098, 0.7922, 0.09804, 0.749, 0.09804, 0.7922, 0.06667, 0.949, 0.2078, 0.9765, 0.09412, 0.9216, 0.06667, 0.949, 0.09412, 0.9216, 0.01961, 0.8392, 0.06667, 0.949, 0.01961, 0.8392, 0.0, 0.851, 0.08627, 0.8706, 0.09412, 0.9216, 0.09804, 0.8588, 0.09412, 0.9216, 0.2078, 0.9765, 0.09804, 0.8588, 0.2078, 0.9765, 0.3098, 0.8549, 0.09804, 0.8588, 0.09804, 0.8588, 0.3098, 0.749, 0.09804, 0.749, 0.3098, 0.749, 0.09804, 0.8588, 0.3098, 0.8549, 0.06667, 0.949, 0.09412, 0.9216, 0.2078, 0.9765, 0.06667, 0.949, 0.01961, 0.8392, 0.09412, 0.9216, 0.06667, 0.949, 0.0, 0.851, 0.01961, 0.8392, 0.08627, 0.8706, 0.09804, 0.8588, 0.09412, 0.9216, 0.09412, 0.9216, 0.09804, 0.8588, 0.2078, 0.9765, 0.2078, 0.9765, 0.09804, 0.8588, 0.3098, 0.8549, 0.09804, 0.8588, 0.09804, 0.749, 0.3098, 0.749, 0.3098, 0.749, 0.3098, 0.8549, 0.09804, 0.8588, 0.01961, 0.8392, 0.09412, 0.9216, 0.08627, 0.8706, 0.08627, 0.8706, 0.03922, 0.8196, 0.01961, 0.8392, 0.007843, 0.8235, 0.01961, 0.8392, 0.03922, 0.8196, 0.01961, 0.8392, 0.08627, 0.8706, 0.09412, 0.9216, 0.08627, 0.8706, 0.01961, 0.8392, 0.03922, 0.8196, 0.007843, 0.8235, 0.03922, 0.8196, 0.01961, 0.8392, 0.349, 0.9725, 0.3098, 0.8549, 0.2078, 0.9765, 0.349, 0.9725, 0.3608, 0.8627, 0.3098, 0.8549, 0.3098, 0.8549, 0.3608, 0.8627, 0.349, 0.9725, 0.349, 0.9725, 0.2078, 0.9765, 0.3098, 0.8549, 0.3098, 0.749, 0.3608, 0.8627, 0.3608, 0.749, 0.3608, 0.8627, 0.5451, 0.749, 0.3608, 0.749, 0.2157, 0.003922, 0.2039, 0.09804, 0.02745, 0.003922, 0.02745, 0.003922, 0.2039, 0.09804, 0.04706, 0.1294, 0.2039, 0.09804, 0.3098, 0.003922, 0.3216, 0.09804, 0.3098, 0.003922, 0.2039, 0.09804, 0.2157, 0.003922, 0.3098, 0.003922, 0.5176, 0.007843, 0.3216, 0.09804, 0.5176, 0.007843, 0.4902, 0.1294, 0.3216, 0.09804, 0.7725, 0.2353, 0.8824, 0.003922, 0.8824, 0.2353, 0.8824, 0.003922, 0.7725, 0.2353, 0.7725, 0.003922, 0.7725, 0.003922, 0.6392, 0.1529, 0.5176, 0.007843, 0.7725, 0.003922, 0.7725, 0.2353, 0.6392, 0.1529, 0.6392, 0.1529, 0.4902, 0.1294, 0.5176, 0.007843, 0.7725, 0.003922, 0.5176, 0.007843, 0.6392, 0.1529, 0.7725, 0.003922, 0.6392, 0.1529, 0.7725, 0.2353, 0.6392, 0.1529, 0.5176, 0.007843, 0.4902, 0.1294, 0.9294, 0.2235, 0.9529, 0.2275, 0.949, 0.2824, 0.498, 0.5608, 0.902, 0.5608, 0.902, 0.6039, 0.498, 0.6039, 0.498, 0.5608, 0.902, 0.6039, 0.2588, 0.5608, 0.498, 0.5608, 0.498, 0.6039, 0.3137, 0.9373, 0.09804, 0.9373, 0.003922, 0.8314, 0.09804, 0.9373, 0.3137, 0.9373, 0.003922, 0.8314, 0.003922, 0.5608, 0.2588, 0.6039, 0.003922, 0.6039, 0.003922, 0.5608, 0.2588, 0.5608, 0.2588, 0.6039, 0.003922, 0.5608, 0.2588, 0.6039, 0.2588, 0.5608, 0.2588, 0.6039, 0.003922, 0.5608, 0.003922, 0.6039, 0.498, 0.6039, 0.2588, 0.5608, 0.2588, 0.6039, 0.498, 0.6039, 0.2588, 0.6039, 0.2588, 0.5608, 0.498, 0.6039, 0.498, 0.5608, 0.2588, 0.5608, 0.949, 0.2824, 0.9529, 0.2235, 0.9294, 0.2235, 0.9529, 0.1647, 0.9529, 0.2275, 0.9294, 0.2235, 0.9294, 0.2235, 0.9529, 0.2235, 0.9529, 0.1647, 0.9294, 0.2235, 0.949, 0.2824, 0.9529, 0.2275, 0.949, 0.2824, 0.9294, 0.2235, 0.9529, 0.2235, 0.9529, 0.1647, 0.9294, 0.2235, 0.9529, 0.2275, 0.9294, 0.2235, 0.9529, 0.1647, 0.9529, 0.2235, 0.7137, 0.8588, 0.9333, 0.8902, 0.8549, 0.9373, 0.251, 0.9176, 0.3137, 0.9373, 0.4706, 0.8902, 0.2667, 0.8784, 0.251, 0.9176, 0.4706, 0.8902, 0.7137, 0.8588, 0.5569, 0.9373, 0.4706, 0.8902, 0.7137, 0.8588, 0.8549, 0.9373, 0.5569, 0.9373, 0.1922, 0.8392, 0.251, 0.9176, 0.2667, 0.8784, 0.2667, 0.8784, 0.4706, 0.8902, 0.3294, 0.8196, 0.2667, 0.8784, 0.2353, 0.8275, 0.1922, 0.8392, 0.003922, 0.8314, 0.1294, 0.7294, 0.003922, 0.6039, 0.1922, 0.8392, 0.1294, 0.7294, 0.003922, 0.8314, 0.1294, 0.7294, 0.2549, 0.7412, 0.2588, 0.6039, 0.003922, 0.6039, 0.498, 0.6039, 0.7137, 0.8588, 0.4588, 0.7569, 0.902, 0.6039, 0.9412, 0.7608, 0.7137, 0.8588, 0.2275, 0.7804, 0.2549, 0.7412, 0.1294, 0.7294, 0.3294, 0.7765, 0.4706, 0.8902, 0.4588, 0.7569, 0.9333, 0.8902, 0.7137, 0.8588, 0.9412, 0.7608, 0.4588, 0.7569, 0.7137, 0.8588, 0.4706, 0.8902, 0.1294, 0.7294, 0.1922, 0.8392, 0.2275, 0.7804, 0.902, 0.6039, 0.7137, 0.8588, 0.498, 0.6039, 0.4588, 0.7569, 0.2549, 0.7412, 0.3294, 0.7765, 0.1922, 0.8392, 0.2353, 0.8275, 0.2275, 0.7804, 0.3294, 0.7765, 0.3294, 0.8196, 0.4706, 0.8902, 0.1373, 0.2588, 0.5451, 0.2275, 0.5451, 0.2784, 0.5451, 0.2275, 0.1373, 0.2588, 0.1373, 0.2157, 0.1373, 0.2863, 0.1373, 0.2588, 0.5451, 0.2784, 0.9529, 0.1647, 0.9529, 0.2235, 0.5451, 0.2275, 0.5451, 0.2784, 0.5451, 0.2275, 0.9529, 0.2235, 0.9529, 0.2235, 0.949, 0.2824, 0.5451, 0.2784, 0.1373, 0.2588, 0.5451, 0.2784, 0.5451, 0.2275, 0.5451, 0.2275, 0.1373, 0.2157, 0.1373, 0.2588, 0.1373, 0.2863, 0.5451, 0.2784, 0.1373, 0.2588, 0.9529, 0.1647, 0.5451, 0.2275, 0.9529, 0.2235, 0.5451, 0.2784, 0.9529, 0.2235, 0.5451, 0.2275, 0.9529, 0.2235, 0.5451, 0.2784, 0.949, 0.2824, 0.549, 0.1765, 0.1333, 0.1176, 0.2235, 0.1647, 0.549, 0.1765, 0.4627, 0.1137, 0.1333, 0.1176, 0.1373, 0.2157, 0.549, 0.1765, 0.2235, 0.1647, 0.1373, 0.2157, 0.5451, 0.2275, 0.549, 0.1765, 0.4627, 0.1137, 0.6196, 0.1176, 0.549, 0.1765, 0.549, 0.1765, 0.2235, 0.1647, 0.1333, 0.1176, 0.549, 0.1765, 0.1333, 0.1176, 0.4627, 0.1137, 0.1373, 0.2157, 0.2235, 0.1647, 0.549, 0.1765, 0.1373, 0.2157, 0.549, 0.1765, 0.5451, 0.2275, 0.102, 0.1647, 0.2235, 0.1647, 0.1373, 0.2157, 0.1333, 0.1176, 0.2235, 0.1647, 0.102, 0.1647, 0.102, 0.1647, 0.1373, 0.2157, 0.2235, 0.1647, 0.1333, 0.1176, 0.102, 0.1647, 0.2235, 0.1647, 0.5451, 0.2275, 0.9529, 0.1647, 0.549, 0.1765, 0.6196, 0.1176, 0.9529, 0.1647, 0.9529, 0.09804, 0.6196, 0.1176, 0.549, 0.1765, 0.9529, 0.1647, 0.5451, 0.2275, 0.549, 0.1765, 0.9529, 0.1647, 0.6196, 0.1176, 0.9529, 0.09804, 0.9529, 0.1647, 0.6196, 0.1176, 0.9529, 0.1647, 0.549, 0.1765, 0.4627, 0.1137, 0.549, 0.1765, 0.6196, 0.1176, 0.4627, 0.1137, 0.1333, 0.06275, 0.4667, 0.05882, 0.1333, 0.06275, 0.4627, 0.1137, 0.1333, 0.1176, 0.4667, 0.05882, 0.6196, 0.1176, 0.4627, 0.1137, 0.4667, 0.05882, 0.6196, 0.06275, 0.6196, 0.1176, 0.5373, 0.01176, 0.6196, 0.06275, 0.4667, 0.05882, 0.4667, 0.05882, 0.1333, 0.06275, 0.1333, 0.007843, 0.1333, 0.007843, 0.5373, 0.01176, 0.4667, 0.05882, 0.6196, 0.06275, 0.9529, 0.03922, 0.9529, 0.09804, 0.6196, 0.06275, 0.9529, 0.09804, 0.6196, 0.1176, 0.9529, 0.03922, 0.6196, 0.06275, 0.5373, 0.01176, 0.4627, 0.1137, 0.4667, 0.05882, 0.1333, 0.06275, 0.1333, 0.06275, 0.1333, 0.1176, 0.4627, 0.1137, 0.4667, 0.05882, 0.4627, 0.1137, 0.6196, 0.1176, 0.4667, 0.05882, 0.6196, 0.1176, 0.6196, 0.06275, 0.5373, 0.01176, 0.4667, 0.05882, 0.6196, 0.06275, 0.4667, 0.05882, 0.1333, 0.007843, 0.1333, 0.06275, 0.1333, 0.007843, 0.4667, 0.05882, 0.5373, 0.01176, 0.6196, 0.06275, 0.9529, 0.09804, 0.9529, 0.03922, 0.6196, 0.06275, 0.6196, 0.1176, 0.9529, 0.09804, 0.9529, 0.03922, 0.5373, 0.01176, 0.6196, 0.06275, 0.251, 0.9176, 0.4706, 0.8902, 0.3137, 0.9373, 0.2667, 0.8784, 0.4706, 0.8902, 0.251, 0.9176, 0.1922, 0.8392, 0.2667, 0.8784, 0.251, 0.9176, 0.003922, 0.8314, 0.003922, 0.6039, 0.1294, 0.7294, 0.1922, 0.8392, 0.003922, 0.8314, 0.1294, 0.7294, 0.498, 0.6039, 0.4588, 0.7569, 0.2549, 0.7412, 0.2588, 0.6039, 0.2275, 0.7804, 0.1294, 0.7294, 0.2549, 0.7412, 0.3294, 0.7765, 0.4588, 0.7569, 0.4706, 0.8902, 0.4588, 0.7569, 0.3294, 0.7765, 0.2549, 0.7412, 0.1294, 0.7294, 0.2275, 0.7804, 0.1922, 0.8392, 0.2275, 0.7804, 0.2353, 0.8275, 0.1922, 0.8392, 0.3294, 0.7765, 0.4706, 0.8902, 0.3294, 0.8196, 0.2667, 0.8784, 0.3294, 0.8196, 0.4706, 0.8902, 0.2667, 0.8784, 0.1922, 0.8392, 0.2353, 0.8275, 0.6314, 0.8863, 0.7882, 0.8863, 0.8549, 0.9373, 0.8549, 0.9373, 0.5569, 0.9373, 0.6314, 0.8863, 0.902, 0.9216, 0.8549, 0.9373, 0.7882, 0.8863, 0.6314, 0.8863, 0.5569, 0.9373, 0.5098, 0.9216, 0.251, 0.9176, 0.1922, 0.8392, 0.09804, 0.9373, 0.251, 0.9176, 0.09804, 0.9373, 0.3137, 0.9373, 0.1922, 0.8392, 0.003922, 0.8314, 0.09804, 0.9373, 0.251, 0.9176, 0.3137, 0.9373, 0.09804, 0.9373, 0.1922, 0.8392, 0.09804, 0.9373, 0.003922, 0.8314, 0.1922, 0.8392, 0.251, 0.9176, 0.09804, 0.9373, 0.3961, 0.3961, 0.298, 0.3961, 0.2353, 0.7255, 0.01176, 0.2588, 0.01176, 0.5176, 0.1098, 0.4157, 0.1098, 0.4157, 0.06275, 0.2588, 0.01176, 0.2588, 0.8627, 0.1373, 0.9059, 0.02353, 0.9725, 0.02353, 0.8627, 0.1373, 0.9725, 0.02353, 0.9882, 0.1412, 0.9882, 0.1412, 0.9843, 0.4, 0.9255, 0.4, 0.9255, 0.4, 0.8627, 0.1373, 0.9882, 0.1412, 0.01176, 0.2588, 0.01176, 0.1412, 0.06667, 0.1412, 0.06667, 0.1412, 0.06275, 0.2588, 0.01176, 0.2588, 0.01176, 0.5176, 0.1098, 0.4157, 0.1098, 0.5176, 0.1529, 0.2157, 0.06275, 0.2588, 0.06667, 0.1412, 0.1098, 0.4157, 0.01176, 0.2588, 0.06275, 0.2588, 0.1098, 0.4157, 0.01176, 0.5176, 0.01176, 0.2588, 0.1529, 0.2157, 0.1098, 0.4157, 0.06275, 0.2588, 0.06667, 0.1412, 0.01176, 0.02745, 0.01176, 0.1412, 0.06667, 0.1412, 0.06667, 0.02745, 0.01176, 0.02745, 0.01176, 0.2588, 0.06667, 0.1412, 0.01176, 0.1412, 0.06667, 0.1412, 0.01176, 0.2588, 0.06275, 0.2588, 0.1529, 0.1137, 0.06667, 0.1412, 0.1529, 0.2157, 0.06667, 0.1412, 0.1529, 0.1137, 0.06667, 0.02745, 0.1098, 0.5176, 0.01176, 0.5961, 0.1098, 0.5961, 0.1098, 0.5176, 0.01176, 0.5176, 0.01176, 0.5961, 0.1529, 0.2157, 0.06667, 0.1412, 0.06275, 0.2588, 0.1529, 0.2157, 0.06275, 0.2588, 0.1098, 0.4157, 0.01176, 0.5176, 0.1098, 0.4157, 0.1098, 0.5176, 0.01176, 0.2588, 0.1098, 0.4157, 0.01176, 0.5176, 0.1098, 0.4157, 0.01176, 0.2588, 0.06275, 0.2588, 0.8627, 0.1373, 0.9725, 0.02353, 0.9059, 0.02353, 0.8627, 0.1373, 0.9882, 0.1412, 0.9725, 0.02353, 0.9882, 0.1412, 0.9255, 0.4, 0.9843, 0.4, 0.9255, 0.4, 0.9882, 0.1412, 0.8627, 0.1373, 0.01176, 0.2588, 0.06667, 0.1412, 0.01176, 0.1412, 0.06667, 0.1412, 0.01176, 0.2588, 0.06275, 0.2588, 0.01176, 0.5176, 0.1098, 0.5176, 0.1098, 0.4157, 0.1529, 0.2157, 0.06667, 0.1412, 0.06275, 0.2588, 0.1098, 0.4157, 0.06275, 0.2588, 0.01176, 0.2588, 0.1098, 0.4157, 0.01176, 0.2588, 0.01176, 0.5176, 0.1529, 0.2157, 0.06275, 0.2588, 0.1098, 0.4157, 0.06667, 0.1412, 0.01176, 0.1412, 0.01176, 0.02745, 0.06667, 0.1412, 0.01176, 0.02745, 0.06667, 0.02745, 0.01176, 0.2588, 0.01176, 0.1412, 0.06667, 0.1412, 0.06667, 0.1412, 0.06275, 0.2588, 0.01176, 0.2588, 0.1529, 0.1137, 0.1529, 0.2157, 0.06667, 0.1412, 0.06667, 0.1412, 0.06667, 0.02745, 0.1529, 0.1137, 0.1098, 0.5176, 0.1098, 0.5961, 0.01176, 0.5961, 0.1098, 0.5176, 0.01176, 0.5961, 0.01176, 0.5176, 0.1529, 0.2157, 0.06275, 0.2588, 0.06667, 0.1412, 0.1529, 0.2157, 0.1098, 0.4157, 0.06275, 0.2588, 0.8706, 1.0, 0.9137, 0.7725, 1.0, 1.0, 0.8353, 0.7725, 0.8706, 1.0, 0.7608, 1.0, 0.8706, 1.0, 0.8353, 0.7725, 0.9137, 0.7725, 0.5137, 0.8235, 0.7608, 1.0, 0.6745, 0.4314, 0.7608, 1.0, 0.7843, 0.4314, 0.6745, 0.4314, 0.5137, 0.8235, 0.6745, 0.4314, 0.7608, 1.0, 0.6745, 0.4314, 0.7843, 0.4314, 0.7608, 1.0, 0.7843, 0.4314, 0.8353, 0.7725, 0.7608, 1.0, 0.7843, 0.4314, 0.7608, 1.0, 0.8353, 0.7725, 0.5098, 0.0, 0.5137, 0.3961, 0.6392, 0.0, 0.5137, 0.3961, 0.6667, 0.3137, 0.6392, 0.0, 0.5098, 0.0, 0.6392, 0.0, 0.5137, 0.3961, 0.6392, 0.0, 0.6667, 0.3137, 0.5137, 0.3961, 0.6667, 0.3137, 0.7255, 0.003922, 0.7725, 0.3137, 0.7255, 0.003922, 0.6667, 0.3137, 0.6392, 0.0, 0.7255, 0.003922, 0.6667, 0.3137, 0.7725, 0.3137, 0.6667, 0.3137, 0.7255, 0.003922, 0.6392, 0.0, 0.7843, 0.0, 0.8275, 0.3647, 0.7725, 0.3137, 0.7843, 0.0, 0.7725, 0.3137, 0.7255, 0.003922, 0.7725, 0.3137, 0.8275, 0.3647, 0.7843, 0.4314, 0.6667, 0.3137, 0.5137, 0.3961, 0.6745, 0.4314, 0.6745, 0.4314, 0.6667, 0.3137, 0.7725, 0.3137, 0.7725, 0.3137, 0.7843, 0.4314, 0.6745, 0.4314, 0.7843, 0.0, 0.7725, 0.3137, 0.8275, 0.3647, 0.7843, 0.0, 0.7255, 0.003922, 0.7725, 0.3137, 0.7725, 0.3137, 0.7843, 0.4314, 0.8275, 0.3647, 0.6667, 0.3137, 0.5137, 0.3961, 0.6745, 0.4314, 0.6745, 0.4314, 0.7725, 0.3137, 0.6667, 0.3137, 0.7725, 0.3137, 0.6745, 0.4314, 0.7843, 0.4314, 0.6745, 0.4314, 0.5137, 0.3961, 0.5137, 0.8235, 0.7843, 0.4314, 0.8745, 0.7373, 0.8275, 0.3647, 0.7843, 0.4314, 0.8353, 0.7725, 0.8745, 0.7373, 0.7608, 1.0, 0.5137, 0.8235, 0.5098, 1.0, 0.6745, 0.4314, 0.5137, 0.3961, 0.5137, 0.8235, 0.7843, 0.4314, 0.8745, 0.7373, 0.8353, 0.7725, 0.7843, 0.4314, 0.8275, 0.3647, 0.8745, 0.7373, 0.5137, 0.8235, 0.7608, 1.0, 0.5098, 1.0, 0.5137, 0.8235, 0.3059, 1.0, 0.3373, 0.7608, 0.5137, 0.8235, 0.3373, 0.7608, 0.3059, 1.0, 0.3961, 0.3961, 0.2353, 0.7255, 0.3373, 0.7608, 0.298, 0.3961, 0.2314, 0.0, 0.302, 0.0, 0.298, 0.3961, 0.2078, 0.3922, 0.2314, 0.0, 0.3961, 0.3961, 0.5098, 0.0, 0.5137, 0.3961, 0.3961, 0.3961, 0.4157, 0.0, 0.5098, 0.0, 0.298, 0.3961, 0.4157, 0.0, 0.3961, 0.3961, 0.298, 0.3961, 0.302, 0.0, 0.4157, 0.0, 0.298, 0.3961, 0.2314, 0.0, 0.2078, 0.3922, 0.298, 0.3961, 0.302, 0.0, 0.2314, 0.0, 0.298, 0.3961, 0.4157, 0.0, 0.302, 0.0, 0.298, 0.3961, 0.3961, 0.3961, 0.4157, 0.0, 0.1843, 0.6745, 0.1294, 0.7216, 0.2353, 0.7255, 0.3373, 0.7608, 0.3961, 0.3961, 0.5137, 0.3961, 0.5137, 0.3961, 0.5137, 0.8235, 0.3373, 0.7608, 0.01176, 0.5176, 0.1098, 0.5176, 0.1098, 0.4157, 0.298, 0.3961, 0.1843, 0.6745, 0.2353, 0.7255, 0.298, 0.3961, 0.2078, 0.3922, 0.1843, 0.6745, 0.5137, 0.8235, 0.5098, 1.0, 0.3059, 1.0, 0.3373, 0.7608, 0.5137, 0.8235, 0.5137, 0.3961, 0.5137, 0.3961, 0.3961, 0.3961, 0.3373, 0.7608, 0.3961, 0.3961, 0.2353, 0.7255, 0.298, 0.3961, 0.3961, 0.3961, 0.3373, 0.7608, 0.2353, 0.7255, 0.298, 0.3961, 0.1843, 0.6745, 0.2078, 0.3922, 0.298, 0.3961, 0.2353, 0.7255, 0.1843, 0.6745, 0.5137, 0.8235, 0.3059, 1.0, 0.5098, 1.0, 0.8745, 0.7373, 0.9137, 0.7725, 0.8353, 0.7725, 0.3961, 0.3961, 0.5098, 0.0, 0.4157, 0.0, 0.3961, 0.3961, 0.5137, 0.3961, 0.5098, 0.0, 0.2745, 0.7922, 0.1294, 0.7216, 0.2353, 0.7255, 0.3373, 0.7608, 0.2941, 0.9294, 0.3059, 1.0, 0.01569, 0.7647, 0.07059, 0.9294, 0.04706, 1.0, 0.1294, 0.7216, 0.09412, 0.7922, 0.01569, 0.7647, 0.2941, 0.9294, 0.07059, 0.9294, 0.04706, 1.0, 0.04706, 1.0, 0.3059, 1.0, 0.2941, 0.9294, 0.2941, 0.9294, 0.09412, 0.7922, 0.2745, 0.7922, 0.09412, 0.7922, 0.2941, 0.9294, 0.07059, 0.9294, 0.1294, 0.7216, 0.2745, 0.7922, 0.09412, 0.7922, 0.01569, 0.7647, 0.09412, 0.7922, 0.07059, 0.9294, 0.2353, 0.7255, 0.3373, 0.7608, 0.2745, 0.7922, 0.3373, 0.7608, 0.2941, 0.9294, 0.2745, 0.7922, 0.8431, 0.01176, 0.8471, 0.09412, 0.498, 0.0902, 0.251, 0.9569, 0.01569, 0.9294, 0.01961, 0.898, 0.498, 0.007843, 0.8431, 0.01176, 0.498, 0.0902, 0.7294, 0.9647, 0.9882, 0.898, 0.9882, 0.9333, 0.5608, 0.898, 0.7294, 0.6118, 0.9882, 0.898, 0.4196, 0.898, 0.01961, 0.898, 0.2471, 0.6157, 0.01961, 0.898, 0.4196, 0.898, 0.251, 0.9569, 0.9882, 0.898, 0.7294, 0.9647, 0.5608, 0.898, 0.2471, 0.6157, 0.7294, 0.6118, 0.5608, 0.898, 0.2471, 0.6157, 0.5608, 0.898, 0.4196, 0.898, 0.2471, 0.6157, 0.498, 0.0902, 0.7294, 0.6118, 0.498, 0.0902, 0.8471, 0.09412, 0.7294, 0.6118, 0.498, 0.0902, 0.2471, 0.6157, 0.1569, 0.09412, 0.1451, 0.01176, 0.498, 0.0902, 0.1569, 0.09412, 0.1451, 0.01176, 0.498, 0.007843, 0.498, 0.0902, 0.251, 0.9569, 0.4196, 0.9765, 0.2588, 0.9922, 0.251, 0.9569, 0.4196, 0.898, 0.4196, 0.9765, 0.5529, 0.9765, 0.7333, 0.9647, 0.7294, 0.9961, 0.5529, 0.9765, 0.5608, 0.898, 0.7333, 0.9647, 0.4196, 0.898, 0.5529, 0.9765, 0.4196, 0.9765, 0.5529, 0.9765, 0.4196, 0.898, 0.5608, 0.898, 0.0902, 0.5059, 0.0902, 0.6706, 0.0, 0.5059, 0.0902, 0.6706, 0.0, 0.6706, 0.0, 0.5059, 0.0902, 0.2745, 0.0, 0.2745, 0.0902, 0.1176, 0.0, 0.2745, 0.0, 0.1216, 0.0902, 0.1176, 0.0902, 0.5059, 0.0, 0.2745, 0.0902, 0.2745, 0.0, 0.2745, 0.0902, 0.5059, 0.0, 0.5059, 0.003922, 0.8314, 0.003922, 0.9216, 0.09804, 0.9373, 0.09804, 1.0, 0.09804, 0.9373, 0.003922, 0.9216, 0.09804, 1.0, 0.3098, 1.0, 0.3098, 0.9373, 0.09804, 1.0, 0.3098, 0.9373, 0.09804, 0.9373, 0.003922, 1.0, 0.09804, 1.0, 0.003922, 0.9216, 0.09804, 0.9373, 0.09804, 1.0, 0.003922, 0.9216, 0.003922, 0.9216, 0.09804, 1.0, 0.003922, 1.0, 0.3098, 0.9373, 0.3098, 1.0, 0.09804, 1.0, 0.09804, 1.0, 0.09804, 0.9373, 0.3098, 0.9373, 0.003922, 0.8314, 0.09804, 0.9373, 0.003922, 0.9216, 0.549, 0.9373, 0.698, 1.0, 0.8431, 0.9373, 0.698, 1.0, 0.8471, 1.0, 0.8431, 0.9373, 0.549, 0.9373, 0.549, 1.0, 0.698, 1.0, 0.498, 0.6039, 0.2588, 0.6039, 0.2549, 0.7412, 0.4588, 0.7569, 0.003922, 0.298, 0.003922, 0.4, 0.2588, 0.298, 0.003922, 0.4, 0.2588, 0.4, 0.2588, 0.298, 0.2588, 0.298, 0.2588, 0.4, 0.498, 0.3961, 0.498, 0.298, 0.498, 0.6039, 0.498, 0.3961, 0.2588, 0.4, 0.2588, 0.6039, 0.498, 0.6039, 0.2588, 0.6039, 0.2588, 0.4, 0.498, 0.3961, 0.498, 0.3961, 0.498, 0.298, 0.902, 0.298, 0.902, 0.3961, 0.003922, 0.6039, 0.2588, 0.6039, 0.2588, 0.4, 0.003922, 0.4, 0.498, 0.3961, 0.2588, 0.4, 0.2588, 0.298, 0.498, 0.298, 0.003922, 0.6039, 0.003922, 0.4, 0.2588, 0.4, 0.2588, 0.6039, 0.2588, 0.4, 0.003922, 0.4, 0.003922, 0.298, 0.2588, 0.298, 0.898, 0.6039, 0.498, 0.6039, 0.498, 0.3961, 0.902, 0.3961, 0.2588, 0.6039, 0.2549, 0.7412, 0.1294, 0.7294, 0.003922, 0.6039])
me_jcdentonmale_ms3d_m_001.materials.append(mat_face_hands)
me_jcdentonmale_ms3d_m_001.materials.append(mat_coat)
me_jcdentonmale_ms3d_m_001.materials.append(mat_pants)
me_jcdentonmale_ms3d_m_001.materials.append(mat_torso)
me_jcdentonmale_ms3d_m_001.use_remesh_preserve_volume = False
me_jcdentonmale_ms3d_m_001.use_remesh_preserve_attributes = False
me_jcdentonmale_ms3d_m_001.use_mirror_vertex_groups = False
me_jcdentonmale_ms3d_m_001.update()

# ---- objects
ob_jcdenton_001 = bpy.data.objects.new('JCDenton.001', me_jcdentonmale_ms3d_m_001)

# ---- transforms, parenting, visibility, modifiers, constraints
ob_jcdenton_001.location = (1.328e-07, -0.01612, 1.058)
ob_jcdenton_001.rotation_euler = (1.588, 2.22e-16, 2.22e-16)
ob_jcdenton_001.lineart.crease_threshold = 0.0

# ---- collection membership
col_collection_1.objects.link(ob_jcdenton_001)

# ---- scene / render settings (as saved in the file)
scene.frame_start = 1; scene.frame_end = 1; scene.frame_set(30)
scene.render.engine = 'BLENDER_EEVEE_NEXT'
scene.render.image_settings.color_mode = 'RGB'
scene.render.image_settings.compression = 90
scene.render.resolution_percentage = 50
scene.render.fps = 30
scene.render.dither_intensity = 0.0
scene.cycles.use_denoising = False
scene.cycles.samples = 10
scene.cycles.sampling_pattern = 'TABULATED_SOBOL'
scene.cycles.light_sampling_threshold = 0.0
scene.cycles.use_adaptive_sampling = False
scene.cycles.use_light_tree = False
scene.cycles.blur_glossy = 0.0
scene.cycles.volume_bounces = 1
scene.cycles.pixel_filter_type = 'GAUSSIAN'
scene.cycles.sample_clamp_indirect = 0.0
scene.view_settings.view_transform = 'Standard'
bpy.context.view_layer.update()

# ---- added for rendering (the .blend has no active camera and no usable light): camera, sun
cam_auto = bpy.data.cameras.new('AutoCamera')
cam_auto.lens = 50.0
cam_auto.sensor_width = 36.0
cam_auto.clip_end = 1000.0
ob_auto_camera = bpy.data.objects.new('AutoCamera', cam_auto)
scene.collection.objects.link(ob_auto_camera)
ob_auto_camera.location = (2.17685, -2.59371, 2.68408)
ob_auto_camera.rotation_euler = (1.09748, -7.21219e-08, 0.694738)
scene.camera = ob_auto_camera
light_auto_sun = bpy.data.lights.new('AutoSun', 'SUN')
light_auto_sun.energy = 3.0
light_auto_sun.angle = 0.0523599
ob_auto_sun = bpy.data.objects.new('AutoSun', light_auto_sun)
scene.collection.objects.link(ob_auto_sun)
ob_auto_sun.rotation_euler = (0.872665, 0.174533, 0.523599)
bpy.context.view_layer.update()
